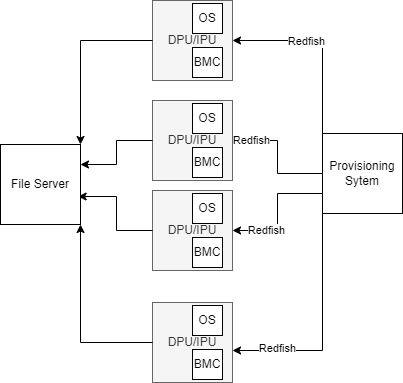

The diagram above was exported from draw.io. Its source (the exported page's mxGraphModel, read from the mxfile embedded in the PNG):
<mxGraphModel dx="1038" dy="617" grid="1" gridSize="10" guides="1" tooltips="1" connect="1" arrows="1" fold="1" page="1" pageScale="1" pageWidth="850" pageHeight="1100" math="0" shadow="0">
  <root>
    <mxCell id="0" />
    <mxCell id="1" parent="0" />
    <mxCell id="TV85fYe-b_qPt9AANR7I-7" style="edgeStyle=orthogonalEdgeStyle;rounded=0;orthogonalLoop=1;jettySize=auto;html=1;exitX=0;exitY=0;exitDx=0;exitDy=0;entryX=1;entryY=0.5;entryDx=0;entryDy=0;" edge="1" parent="1" source="TV85fYe-b_qPt9AANR7I-4" target="TV85fYe-b_qPt9AANR7I-1">
      <mxGeometry relative="1" as="geometry" />
    </mxCell>
    <mxCell id="TV85fYe-b_qPt9AANR7I-56" value="Redfish" style="edgeLabel;html=1;align=center;verticalAlign=middle;resizable=0;points=[];" vertex="1" connectable="0" parent="TV85fYe-b_qPt9AANR7I-7">
      <mxGeometry x="0.203" relative="1" as="geometry">
        <mxPoint as="offset" />
      </mxGeometry>
    </mxCell>
    <mxCell id="TV85fYe-b_qPt9AANR7I-8" value="" style="group" vertex="1" connectable="0" parent="1">
      <mxGeometry x="450" y="40" width="80" height="80" as="geometry" />
    </mxCell>
    <mxCell id="TV85fYe-b_qPt9AANR7I-1" value="DPU/IPU" style="whiteSpace=wrap;html=1;aspect=fixed;fillColor=#f5f5f5;fontColor=#333333;strokeColor=#666666;" vertex="1" parent="TV85fYe-b_qPt9AANR7I-8">
      <mxGeometry width="80" height="80" as="geometry" />
    </mxCell>
    <mxCell id="TV85fYe-b_qPt9AANR7I-2" value="OS" style="whiteSpace=wrap;html=1;aspect=fixed;" vertex="1" parent="TV85fYe-b_qPt9AANR7I-8">
      <mxGeometry x="40" y="3" width="30" height="30" as="geometry" />
    </mxCell>
    <mxCell id="TV85fYe-b_qPt9AANR7I-3" value="BMC" style="whiteSpace=wrap;html=1;aspect=fixed;" vertex="1" parent="TV85fYe-b_qPt9AANR7I-8">
      <mxGeometry x="40" y="47" width="30" height="30" as="geometry" />
    </mxCell>
    <mxCell id="TV85fYe-b_qPt9AANR7I-10" style="edgeStyle=orthogonalEdgeStyle;rounded=0;orthogonalLoop=1;jettySize=auto;html=1;exitX=0;exitY=0.5;exitDx=0;exitDy=0;entryX=1;entryY=0;entryDx=0;entryDy=0;" edge="1" parent="1" source="TV85fYe-b_qPt9AANR7I-1" target="TV85fYe-b_qPt9AANR7I-55">
      <mxGeometry relative="1" as="geometry" />
    </mxCell>
    <mxCell id="TV85fYe-b_qPt9AANR7I-15" value="OS" style="whiteSpace=wrap;html=1;aspect=fixed;" vertex="1" parent="1">
      <mxGeometry x="490" y="43" width="30" height="30" as="geometry" />
    </mxCell>
    <mxCell id="TV85fYe-b_qPt9AANR7I-16" value="BMC" style="whiteSpace=wrap;html=1;aspect=fixed;" vertex="1" parent="1">
      <mxGeometry x="490" y="87" width="30" height="30" as="geometry" />
    </mxCell>
    <mxCell id="TV85fYe-b_qPt9AANR7I-21" style="edgeStyle=orthogonalEdgeStyle;rounded=0;orthogonalLoop=1;jettySize=auto;html=1;entryX=1;entryY=0.5;entryDx=0;entryDy=0;exitX=0;exitY=0.5;exitDx=0;exitDy=0;" edge="1" parent="1" source="TV85fYe-b_qPt9AANR7I-4" target="TV85fYe-b_qPt9AANR7I-23">
      <mxGeometry relative="1" as="geometry">
        <mxPoint x="670" y="320" as="sourcePoint" />
      </mxGeometry>
    </mxCell>
    <mxCell id="TV85fYe-b_qPt9AANR7I-57" value="Redfish" style="edgeLabel;html=1;align=center;verticalAlign=middle;resizable=0;points=[];" vertex="1" connectable="0" parent="TV85fYe-b_qPt9AANR7I-21">
      <mxGeometry x="0.7064" y="-1" relative="1" as="geometry">
        <mxPoint as="offset" />
      </mxGeometry>
    </mxCell>
    <mxCell id="TV85fYe-b_qPt9AANR7I-22" value="" style="group" vertex="1" connectable="0" parent="1">
      <mxGeometry x="450" y="140" width="80" height="80" as="geometry" />
    </mxCell>
    <mxCell id="TV85fYe-b_qPt9AANR7I-23" value="DPU/IPU" style="whiteSpace=wrap;html=1;aspect=fixed;fillColor=#f5f5f5;fontColor=#333333;strokeColor=#666666;" vertex="1" parent="TV85fYe-b_qPt9AANR7I-22">
      <mxGeometry width="80" height="80" as="geometry" />
    </mxCell>
    <mxCell id="TV85fYe-b_qPt9AANR7I-24" value="OS" style="whiteSpace=wrap;html=1;aspect=fixed;" vertex="1" parent="TV85fYe-b_qPt9AANR7I-22">
      <mxGeometry x="40" y="3" width="30" height="30" as="geometry" />
    </mxCell>
    <mxCell id="TV85fYe-b_qPt9AANR7I-25" value="BMC" style="whiteSpace=wrap;html=1;aspect=fixed;" vertex="1" parent="TV85fYe-b_qPt9AANR7I-22">
      <mxGeometry x="40" y="47" width="30" height="30" as="geometry" />
    </mxCell>
    <mxCell id="TV85fYe-b_qPt9AANR7I-29" style="edgeStyle=orthogonalEdgeStyle;rounded=0;orthogonalLoop=1;jettySize=auto;html=1;entryX=1;entryY=0.25;entryDx=0;entryDy=0;" edge="1" parent="1" target="TV85fYe-b_qPt9AANR7I-55">
      <mxGeometry relative="1" as="geometry">
        <mxPoint x="450" y="180" as="sourcePoint" />
        <mxPoint x="460" y="390" as="targetPoint" />
      </mxGeometry>
    </mxCell>
    <mxCell id="TV85fYe-b_qPt9AANR7I-30" value="OS" style="whiteSpace=wrap;html=1;aspect=fixed;" vertex="1" parent="1">
      <mxGeometry x="490" y="143" width="30" height="30" as="geometry" />
    </mxCell>
    <mxCell id="TV85fYe-b_qPt9AANR7I-31" value="BMC" style="whiteSpace=wrap;html=1;aspect=fixed;" vertex="1" parent="1">
      <mxGeometry x="490" y="187" width="30" height="30" as="geometry" />
    </mxCell>
    <mxCell id="TV85fYe-b_qPt9AANR7I-32" style="edgeStyle=orthogonalEdgeStyle;rounded=0;orthogonalLoop=1;jettySize=auto;html=1;entryX=1;entryY=0.5;entryDx=0;entryDy=0;exitX=0;exitY=0.75;exitDx=0;exitDy=0;" edge="1" parent="1" source="TV85fYe-b_qPt9AANR7I-4" target="TV85fYe-b_qPt9AANR7I-34">
      <mxGeometry relative="1" as="geometry">
        <mxPoint x="630" y="100" as="sourcePoint" />
      </mxGeometry>
    </mxCell>
    <mxCell id="TV85fYe-b_qPt9AANR7I-58" value="Redfish" style="edgeLabel;html=1;align=center;verticalAlign=middle;resizable=0;points=[];" vertex="1" connectable="0" parent="TV85fYe-b_qPt9AANR7I-32">
      <mxGeometry x="0.4802" y="-1" relative="1" as="geometry">
        <mxPoint as="offset" />
      </mxGeometry>
    </mxCell>
    <mxCell id="TV85fYe-b_qPt9AANR7I-33" value="" style="group" vertex="1" connectable="0" parent="1">
      <mxGeometry x="450" y="230" width="80" height="80" as="geometry" />
    </mxCell>
    <mxCell id="TV85fYe-b_qPt9AANR7I-34" value="DPU/IPU" style="whiteSpace=wrap;html=1;aspect=fixed;fillColor=#f5f5f5;fontColor=#333333;strokeColor=#666666;" vertex="1" parent="TV85fYe-b_qPt9AANR7I-33">
      <mxGeometry width="80" height="80" as="geometry" />
    </mxCell>
    <mxCell id="TV85fYe-b_qPt9AANR7I-35" value="OS" style="whiteSpace=wrap;html=1;aspect=fixed;" vertex="1" parent="TV85fYe-b_qPt9AANR7I-33">
      <mxGeometry x="40" y="3" width="30" height="30" as="geometry" />
    </mxCell>
    <mxCell id="TV85fYe-b_qPt9AANR7I-36" value="BMC" style="whiteSpace=wrap;html=1;aspect=fixed;" vertex="1" parent="TV85fYe-b_qPt9AANR7I-33">
      <mxGeometry x="40" y="47" width="30" height="30" as="geometry" />
    </mxCell>
    <mxCell id="TV85fYe-b_qPt9AANR7I-40" style="edgeStyle=orthogonalEdgeStyle;rounded=0;orthogonalLoop=1;jettySize=auto;html=1;exitX=0;exitY=0.5;exitDx=0;exitDy=0;entryX=0.97;entryY=0.65;entryDx=0;entryDy=0;entryPerimeter=0;" edge="1" parent="1" source="TV85fYe-b_qPt9AANR7I-34" target="TV85fYe-b_qPt9AANR7I-55">
      <mxGeometry relative="1" as="geometry">
        <mxPoint x="250" y="280" as="targetPoint" />
      </mxGeometry>
    </mxCell>
    <mxCell id="TV85fYe-b_qPt9AANR7I-41" value="OS" style="whiteSpace=wrap;html=1;aspect=fixed;" vertex="1" parent="1">
      <mxGeometry x="490" y="233" width="30" height="30" as="geometry" />
    </mxCell>
    <mxCell id="TV85fYe-b_qPt9AANR7I-42" value="BMC" style="whiteSpace=wrap;html=1;aspect=fixed;" vertex="1" parent="1">
      <mxGeometry x="490" y="277" width="30" height="30" as="geometry" />
    </mxCell>
    <mxCell id="TV85fYe-b_qPt9AANR7I-43" style="edgeStyle=orthogonalEdgeStyle;rounded=0;orthogonalLoop=1;jettySize=auto;html=1;exitX=0;exitY=1;exitDx=0;exitDy=0;entryX=1;entryY=0.6;entryDx=0;entryDy=0;entryPerimeter=0;" edge="1" parent="1" source="TV85fYe-b_qPt9AANR7I-4" target="TV85fYe-b_qPt9AANR7I-45">
      <mxGeometry relative="1" as="geometry">
        <mxPoint x="460" y="484" as="sourcePoint" />
      </mxGeometry>
    </mxCell>
    <mxCell id="TV85fYe-b_qPt9AANR7I-59" value="Redfish" style="edgeLabel;html=1;align=center;verticalAlign=middle;resizable=0;points=[];" vertex="1" connectable="0" parent="TV85fYe-b_qPt9AANR7I-43">
      <mxGeometry x="0.6104" y="-3" relative="1" as="geometry">
        <mxPoint as="offset" />
      </mxGeometry>
    </mxCell>
    <mxCell id="TV85fYe-b_qPt9AANR7I-44" value="" style="group" vertex="1" connectable="0" parent="1">
      <mxGeometry x="450" y="342" width="80" height="80" as="geometry" />
    </mxCell>
    <mxCell id="TV85fYe-b_qPt9AANR7I-45" value="DPU/IPU" style="whiteSpace=wrap;html=1;aspect=fixed;fillColor=#f5f5f5;fontColor=#333333;strokeColor=#666666;" vertex="1" parent="TV85fYe-b_qPt9AANR7I-44">
      <mxGeometry width="80" height="80" as="geometry" />
    </mxCell>
    <mxCell id="TV85fYe-b_qPt9AANR7I-46" value="OS" style="whiteSpace=wrap;html=1;aspect=fixed;" vertex="1" parent="TV85fYe-b_qPt9AANR7I-44">
      <mxGeometry x="40" y="3" width="30" height="30" as="geometry" />
    </mxCell>
    <mxCell id="TV85fYe-b_qPt9AANR7I-47" value="BMC" style="whiteSpace=wrap;html=1;aspect=fixed;" vertex="1" parent="TV85fYe-b_qPt9AANR7I-44">
      <mxGeometry x="40" y="47" width="30" height="30" as="geometry" />
    </mxCell>
    <mxCell id="TV85fYe-b_qPt9AANR7I-51" style="edgeStyle=orthogonalEdgeStyle;rounded=0;orthogonalLoop=1;jettySize=auto;html=1;exitX=0;exitY=0.5;exitDx=0;exitDy=0;entryX=1;entryY=1;entryDx=0;entryDy=0;" edge="1" parent="1" source="TV85fYe-b_qPt9AANR7I-45" target="TV85fYe-b_qPt9AANR7I-55">
      <mxGeometry relative="1" as="geometry">
        <mxPoint x="460" y="592" as="targetPoint" />
      </mxGeometry>
    </mxCell>
    <mxCell id="TV85fYe-b_qPt9AANR7I-52" value="OS" style="whiteSpace=wrap;html=1;aspect=fixed;" vertex="1" parent="1">
      <mxGeometry x="490" y="345" width="30" height="30" as="geometry" />
    </mxCell>
    <mxCell id="TV85fYe-b_qPt9AANR7I-53" value="BMC" style="whiteSpace=wrap;html=1;aspect=fixed;" vertex="1" parent="1">
      <mxGeometry x="490" y="389" width="30" height="30" as="geometry" />
    </mxCell>
    <mxCell id="TV85fYe-b_qPt9AANR7I-4" value="Provisioning Sytem" style="whiteSpace=wrap;html=1;aspect=fixed;" vertex="1" parent="1">
      <mxGeometry x="620" y="173" width="80" height="80" as="geometry" />
    </mxCell>
    <mxCell id="TV85fYe-b_qPt9AANR7I-55" value="File Server" style="whiteSpace=wrap;html=1;aspect=fixed;" vertex="1" parent="1">
      <mxGeometry x="298" y="184" width="80" height="80" as="geometry" />
    </mxCell>
  </root>
</mxGraphModel>